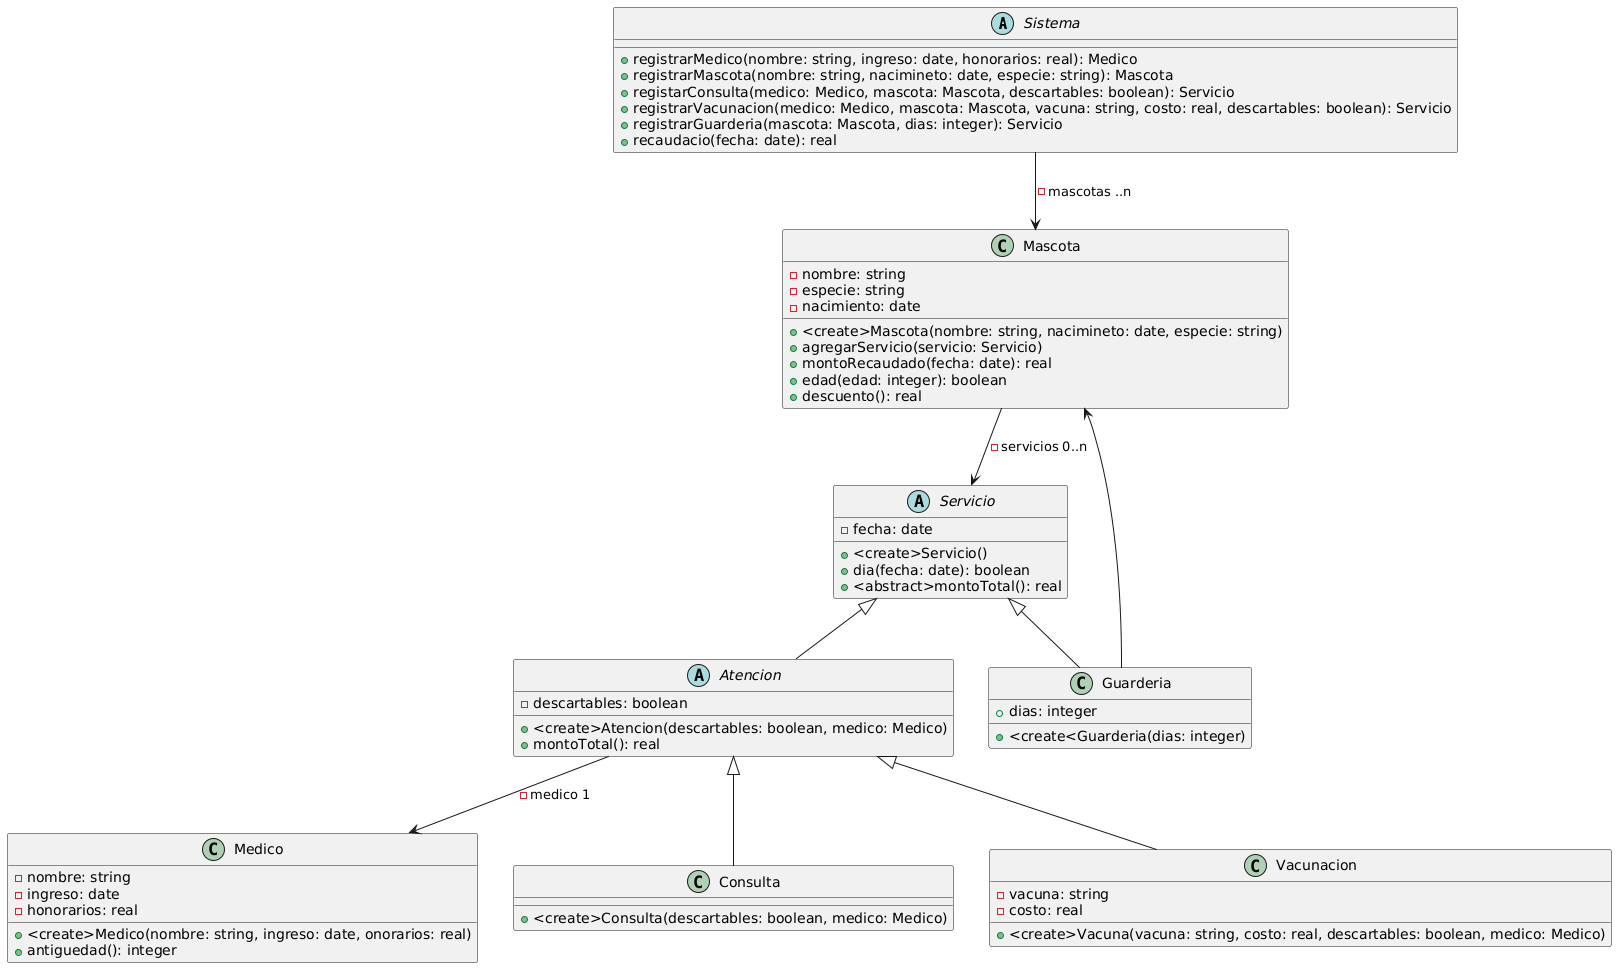

The diagram above was rendered by PlantUML. Its source (embedded in the PNG):
@startuml
abstract class Sistema{
+registrarMedico(nombre: string, ingreso: date, honorarios: real): Medico
+registrarMascota(nombre: string, nacimineto: date, especie: string): Mascota
+registarConsulta(medico: Medico, mascota: Mascota, descartables: boolean): Servicio
+registrarVacunacion(medico: Medico, mascota: Mascota, vacuna: string, costo: real, descartables: boolean): Servicio
+registrarGuarderia(mascota: Mascota, dias: integer): Servicio
+recaudacio(fecha: date): real
}

class Mascota{
-nombre: string
-especie: string
-nacimiento: date

+<create>Mascota(nombre: string, nacimineto: date, especie: string)
+agregarServicio(servicio: Servicio)
+montoRecaudado(fecha: date): real
+edad(edad: integer): boolean
+descuento(): real
}

class Medico{
-nombre: string
-ingreso: date
-honorarios: real

+<create>Medico(nombre: string, ingreso: date, onorarios: real)
+antiguedad(): integer
}

abstract class Servicio{
-fecha: date

+<create>Servicio()
+dia(fecha: date): boolean
+<abstract>montoTotal(): real
}

class Consulta{
+<create>Consulta(descartables: boolean, medico: Medico)
}

class Guarderia{
+dias: integer

+<create<Guarderia(dias: integer)
}

class Vacunacion{
-vacuna: string
-costo: real

+<create>Vacuna(vacuna: string, costo: real, descartables: boolean, medico: Medico)
}

abstract class Atencion{
-descartables: boolean

+<create>Atencion(descartables: boolean, medico: Medico)
+montoTotal(): real
}

Sistema --> Mascota: -mascotas ..n

Mascota --> Servicio: -servicios 0..n

Servicio <|-- Atencion
Servicio <|-- Guarderia

Atencion --> Medico: -medico 1

Atencion <|-- Consulta
Atencion <|-- Vacunacion
Guarderia --> Mascota
@enduml